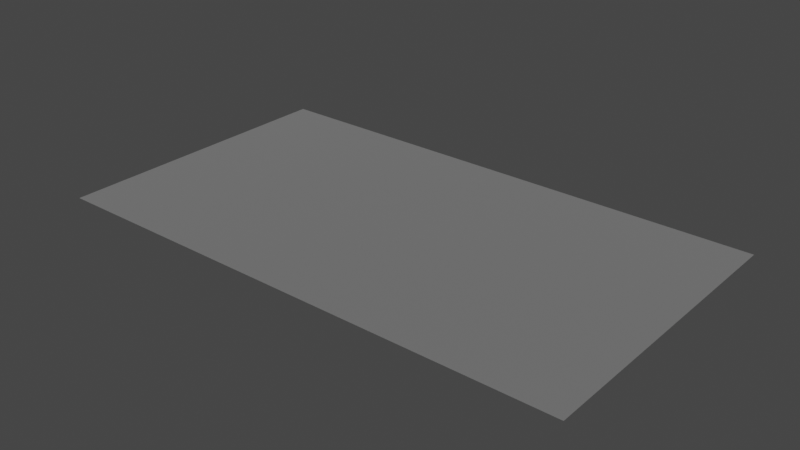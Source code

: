 # Source: plane.blend  (saved by Blender 2.90.8; exported with 4.5.12 LTS)
import bpy
from mathutils import Matrix  # noqa: F401  (used for matrix-valued properties, if any)

bpy.ops.wm.read_factory_settings(use_empty=True)
scene = bpy.context.scene
scene.name = 'Scene'

# ---- collections
col_collection = bpy.data.collections.new('Collection'); scene.collection.children.link(col_collection)

# ---- materials (node trees are filled in below, after node groups)
mat_metallic_001 = bpy.data.materials.new('metallic.001')
mat_metallic_001.use_transparent_shadow = False
mat_metallic_001.diffuse_color = (1.0, 1.0, 1.0, 1.0)
mat_metallic_001.roughness = 0.5528
mat_metallic_001.specular_intensity = 1.0
mat_metallic_001.metallic = 1.0

# ---- material node trees
mat_metallic_001.use_nodes = True; mat_metallic_001.node_tree.nodes.clear()
_N = mat_metallic_001.node_tree.nodes; _L = mat_metallic_001.node_tree.links
n0 = _N.new('ShaderNodeBsdfPrincipled'); n0.name = 'Principled BSDF'; n0.location = (10, 300)
n0.distribution = 'GGX'
n0.subsurface_method = 'BURLEY'
n0.inputs[0].default_value = (1.0, 1.0, 1.0, 1.0)
n0.inputs[1].default_value = 1.0
n0.inputs[2].default_value = 0.5528
n0.inputs[3].default_value = 1.45
n0.inputs[13].default_value = 1.0
n0.inputs[27].default_value = (0.0, 0.0, 0.0, 1.0)
n0.inputs[28].default_value = 1.0
n1 = _N.new('ShaderNodeOutputMaterial'); n1.name = 'Material Output'; n1.location = (300, 300)
n2 = _N.new('ShaderNodeNormalMap'); n2.name = 'Normal Map'; n2.location = (-300, -300)
n2.label = 'Normal/Map'
_L.new(n0.outputs[0], n1.inputs[0])
_L.new(n2.outputs[0], n0.inputs[5])
n1.is_active_output = True

# ---- world
world_world = bpy.data.worlds.new('World'); scene.world = world_world
world_world.use_nodes = True; world_world.node_tree.nodes.clear()
_N = world_world.node_tree.nodes; _L = world_world.node_tree.links
n0 = _N.new('ShaderNodeOutputWorld'); n0.name = 'World Output'; n0.location = (300, 300)
n1 = _N.new('ShaderNodeBackground'); n1.name = 'Background'; n1.location = (10, 300)
n1.inputs[0].default_value = (0.05088, 0.05088, 0.05088, 1.0)
_L.new(n1.outputs[0], n0.inputs[0])
n0.is_active_output = True
world_world.color = (0.05088, 0.05088, 0.05088)
world_world.use_sun_shadow = False
world_world.sun_shadow_jitter_overblur = 0.0

# ---- meshes
me_mesh_001 = bpy.data.meshes.new('Mesh.001')
me_mesh_001.from_pydata([(-1279.0, -661.8, -19.66), (-1087.0, -661.8, -19.66), (-894.7, -661.8, -19.66), (-702.7, -661.8, -19.66), (-510.7, -661.8, -19.66), (-318.7, -661.8, -19.66), (-126.7, -661.8, -19.66), (65.31, -661.8, -19.66), (257.3, -661.8, -19.66), (449.3, -661.8, -19.66), (641.3, -661.8, -19.66), (-1279.0, -553.8, -19.66), (-1087.0, -553.8, -19.66), (-894.7, -553.8, -19.66), (-702.7, -553.8, -19.66), (-510.7, -553.8, -19.66), (-318.7, -553.8, -19.66), (-126.7, -553.8, -19.66), (65.31, -553.8, -19.66), (257.3, -553.8, -19.66), (449.3, -553.8, -19.66), (641.3, -553.8, -19.66), (-1279.0, -445.8, -19.66), (-1087.0, -445.8, -19.66), (-894.7, -445.8, -19.66), (-702.7, -445.8, -19.66), (-510.7, -445.8, -19.66), (-318.7, -445.8, -19.66), (-126.7, -445.8, -19.66), (65.31, -445.8, -19.66), (257.3, -445.8, -19.66), (449.3, -445.8, -19.66), (641.3, -445.8, -19.66), (-1279.0, -337.8, -19.66), (-1087.0, -337.8, -19.66), (-894.7, -337.8, -19.66), (-702.7, -337.8, -19.66), (-510.7, -337.8, -19.66), (-318.7, -337.8, -19.66), (-126.7, -337.8, -19.66), (65.31, -337.8, -19.66), (257.3, -337.8, -19.66), (449.3, -337.8, -19.66), (641.3, -337.8, -19.66), (-1279.0, -229.8, -19.66), (-1087.0, -229.8, -19.66), (-894.7, -229.8, -19.66), (-702.7, -229.8, -19.66), (-510.7, -229.8, -19.66), (-318.7, -229.8, -19.66), (-126.7, -229.8, -19.66), (65.31, -229.8, -19.66), (257.3, -229.8, -19.66), (449.3, -229.8, -19.66), (641.3, -229.8, -19.66), (-1279.0, -121.8, -19.66), (-1087.0, -121.8, -19.66), (-894.7, -121.8, -19.66), (-702.7, -121.8, -19.66), (-510.7, -121.8, -19.66), (-318.7, -121.8, -19.66), (-126.7, -121.8, -19.66), (65.31, -121.8, -19.66), (257.3, -121.8, -19.66), (449.3, -121.8, -19.66), (641.3, -121.8, -19.66), (-1279.0, -13.81, -19.66), (-1087.0, -13.81, -19.66), (-894.7, -13.81, -19.66), (-702.7, -13.81, -19.66), (-510.7, -13.81, -19.66), (-318.7, -13.81, -19.66), (-126.7, -13.81, -19.66), (65.31, -13.81, -19.66), (257.3, -13.81, -19.66), (449.3, -13.81, -19.66), (641.3, -13.81, -19.66), (-1279.0, 94.19, -19.66), (-1087.0, 94.19, -19.66), (-894.7, 94.19, -19.66), (-702.7, 94.19, -19.66), (-510.7, 94.19, -19.66), (-318.7, 94.19, -19.66), (-126.7, 94.19, -19.66), (65.31, 94.19, -19.66), (257.3, 94.19, -19.66), (449.3, 94.19, -19.66), (641.3, 94.19, -19.66), (-1279.0, 202.2, -19.66), (-1087.0, 202.2, -19.66), (-894.7, 202.2, -19.66), (-702.7, 202.2, -19.66), (-510.7, 202.2, -19.66), (-318.7, 202.2, -19.66), (-126.7, 202.2, -19.66), (65.31, 202.2, -19.66), (257.3, 202.2, -19.66), (449.3, 202.2, -19.66), (641.3, 202.2, -19.66), (-1279.0, 310.2, -19.66), (-1087.0, 310.2, -19.66), (-894.7, 310.2, -19.66), (-702.7, 310.2, -19.66), (-510.7, 310.2, -19.66), (-318.7, 310.2, -19.66), (-126.7, 310.2, -19.66), (65.31, 310.2, -19.66), (257.3, 310.2, -19.66), (449.3, 310.2, -19.66), (641.3, 310.2, -19.66), (-1279.0, 418.2, -19.66), (-1087.0, 418.2, -19.66), (-894.7, 418.2, -19.66), (-702.7, 418.2, -19.66), (-510.7, 418.2, -19.66), (-318.7, 418.2, -19.66), (-126.7, 418.2, -19.66), (65.31, 418.2, -19.66), (257.3, 418.2, -19.66), (449.3, 418.2, -19.66), (641.3, 418.2, -19.66)], [], [(9, 10, 21), (9, 21, 20), (8, 9, 20), (20, 21, 32), (8, 20, 19), (7, 8, 19), (20, 32, 31), (19, 20, 31), (31, 32, 43), (7, 19, 18), (6, 7, 18), (19, 31, 30), (18, 19, 30), (31, 43, 42), (30, 31, 42), (42, 43, 54), (6, 18, 17), (5, 6, 17), (18, 30, 29), (17, 18, 29), (30, 42, 41), (29, 30, 41), (42, 54, 53), (41, 42, 53), (53, 54, 65), (5, 17, 16), (4, 5, 16), (17, 29, 28), (16, 17, 28), (29, 41, 40), (28, 29, 40), (41, 53, 52), (40, 41, 52), (53, 65, 64), (52, 53, 64), (64, 65, 76), (4, 16, 15), (3, 4, 15), (16, 28, 27), (15, 16, 27), (28, 40, 39), (27, 28, 39), (40, 52, 51), (39, 40, 51), (52, 64, 63), (51, 52, 63), (64, 76, 75), (63, 64, 75), (75, 76, 87), (3, 15, 14), (2, 3, 14), (15, 27, 26), (14, 15, 26), (27, 39, 38), (26, 27, 38), (39, 51, 50), (38, 39, 50), (51, 63, 62), (50, 51, 62), (63, 75, 74), (62, 63, 74), (75, 87, 86), (74, 75, 86), (86, 87, 98), (86, 98, 97), (97, 98, 109), (74, 86, 85), (85, 86, 97), (62, 74, 73), (73, 74, 85), (50, 62, 61), (61, 62, 73), (38, 50, 49), (49, 50, 61), (97, 109, 108), (108, 109, 120), (108, 120, 119), (85, 97, 96), (96, 97, 108), (107, 108, 119), (96, 108, 107), (107, 119, 118), (73, 85, 84), (84, 85, 96), (61, 73, 72), (72, 73, 84), (95, 96, 107), (84, 96, 95), (106, 107, 118), (95, 107, 106), (106, 118, 117), (83, 84, 95), (72, 84, 83), (60, 61, 72), (49, 61, 60), (94, 95, 106), (83, 95, 94), (105, 106, 117), (94, 106, 105), (105, 117, 116), (71, 72, 83), (60, 72, 71), (82, 83, 94), (71, 83, 82), (93, 94, 105), (82, 94, 93), (104, 105, 116), (93, 105, 104), (104, 116, 115), (103, 104, 115), (103, 115, 114), (92, 93, 104), (92, 104, 103), (81, 82, 93), (81, 93, 92), (70, 71, 82), (70, 82, 81), (59, 60, 71), (59, 71, 70), (102, 103, 114), (102, 114, 113), (91, 92, 103), (91, 103, 102), (80, 81, 92), (80, 92, 91), (69, 70, 81), (69, 81, 80), (101, 102, 113), (101, 113, 112), (90, 91, 102), (90, 102, 101), (79, 80, 91), (79, 91, 90), (100, 101, 112), (100, 112, 111), (89, 90, 101), (89, 101, 100), (99, 100, 111), (99, 111, 110), (88, 100, 99), (88, 89, 100), (77, 89, 88), (78, 90, 89), (77, 78, 89), (78, 79, 90), (66, 78, 77), (66, 67, 78), (67, 79, 78), (55, 67, 66), (67, 68, 79), (68, 80, 79), (68, 69, 80), (55, 56, 67), (56, 68, 67), (44, 56, 55), (57, 69, 68), (56, 57, 68), (44, 45, 56), (45, 57, 56), (33, 45, 44), (57, 58, 69), (58, 70, 69), (58, 59, 70), (33, 34, 45), (22, 34, 33), (45, 46, 57), (46, 58, 57), (34, 46, 45), (47, 59, 58), (46, 47, 58), (22, 23, 34), (11, 23, 22), (34, 35, 46), (35, 47, 46), (23, 35, 34), (47, 48, 59), (48, 60, 59), (48, 49, 60), (11, 12, 23), (0, 12, 11), (0, 1, 12), (23, 24, 35), (12, 24, 23), (35, 36, 47), (36, 48, 47), (24, 36, 35), (37, 49, 48), (36, 37, 48), (37, 38, 49), (26, 38, 37), (1, 13, 12), (12, 13, 24), (1, 2, 13), (2, 14, 13), (24, 25, 36), (25, 37, 36), (25, 26, 37), (13, 25, 24), (13, 14, 25), (14, 26, 25)])
me_mesh_001.polygons.foreach_set('use_smooth', [True] * 200)
_uv = me_mesh_001.uv_layers.new(name='map1')
_uv.uv.foreach_set('vector', [0.9, 0.2188, 1.0, 0.2188, 1.0, 0.275, 0.9, 0.2188, 1.0, 0.275, 0.9, 0.275, 0.8, 0.2188, 0.9, 0.2188, 0.9, 0.275, 0.9, 0.275, 1.0, 0.275, 1.0, 0.3313, 0.8, 0.2188, 0.9, 0.275, 0.8, 0.275, 0.7, 0.2188, 0.8, 0.2188, 0.8, 0.275, 0.9, 0.275, 1.0, 0.3313, 0.9, 0.3313, 0.8, 0.275, 0.9, 0.275, 0.9, 0.3313, 0.9, 0.3313, 1.0, 0.3313, 1.0, 0.3875, 0.7, 0.2188, 0.8, 0.275, 0.7, 0.275, 0.6, 0.2188, 0.7, 0.2188, 0.7, 0.275, 0.8, 0.275, 0.9, 0.3313, 0.8, 0.3313, 0.7, 0.275, 0.8, 0.275, 0.8, 0.3313, 0.9, 0.3313, 1.0, 0.3875, 0.9, 0.3875, 0.8, 0.3313, 0.9, 0.3313, 0.9, 0.3875, 0.9, 0.3875, 1.0, 0.3875, 1.0, 0.4438, 0.6, 0.2188, 0.7, 0.275, 0.6, 0.275, 0.5, 0.2188, 0.6, 0.2188, 0.6, 0.275, 0.7, 0.275, 0.8, 0.3313, 0.7, 0.3313, 0.6, 0.275, 0.7, 0.275, 0.7, 0.3313, 0.8, 0.3313, 0.9, 0.3875, 0.8, 0.3875, 0.7, 0.3313, 0.8, 0.3313, 0.8, 0.3875, 0.9, 0.3875, 1.0, 0.4438, 0.9, 0.4438, 0.8, 0.3875, 0.9, 0.3875, 0.9, 0.4438, 0.9, 0.4438, 1.0, 0.4438, 1.0, 0.5, 0.5, 0.2188, 0.6, 0.275, 0.5, 0.275, 0.4, 0.2188, 0.5, 0.2188, 0.5, 0.275, 0.6, 0.275, 0.7, 0.3313, 0.6, 0.3313, 0.5, 0.275, 0.6, 0.275, 0.6, 0.3313, 0.7, 0.3313, 0.8, 0.3875, 0.7, 0.3875, 0.6, 0.3313, 0.7, 0.3313, 0.7, 0.3875, 0.8, 0.3875, 0.9, 0.4438, 0.8, 0.4438, 0.7, 0.3875, 0.8, 0.3875, 0.8, 0.4438, 0.9, 0.4438, 1.0, 0.5, 0.9, 0.5, 0.8, 0.4438, 0.9, 0.4438, 0.9, 0.5, 0.9, 0.5, 1.0, 0.5, 1.0, 0.5563, 0.4, 0.2188, 0.5, 0.275, 0.4, 0.275, 0.3, 0.2188, 0.4, 0.2188, 0.4, 0.275, 0.5, 0.275, 0.6, 0.3313, 0.5, 0.3313, 0.4, 0.275, 0.5, 0.275, 0.5, 0.3313, 0.6, 0.3313, 0.7, 0.3875, 0.6, 0.3875, 0.5, 0.3313, 0.6, 0.3313, 0.6, 0.3875, 0.7, 0.3875, 0.8, 0.4438, 0.7, 0.4438, 0.6, 0.3875, 0.7, 0.3875, 0.7, 0.4438, 0.8, 0.4438, 0.9, 0.5, 0.8, 0.5, 0.7, 0.4438, 0.8, 0.4438, 0.8, 0.5, 0.9, 0.5, 1.0, 0.5563, 0.9, 0.5563, 0.8, 0.5, 0.9, 0.5, 0.9, 0.5563, 0.9, 0.5563, 1.0, 0.5563, 1.0, 0.6125, 0.3, 0.2188, 0.4, 0.275, 0.3, 0.275, 0.2, 0.2188, 0.3, 0.2188, 0.3, 0.275, 0.4, 0.275, 0.5, 0.3313, 0.4, 0.3313, 0.3, 0.275, 0.4, 0.275, 0.4, 0.3313, 0.5, 0.3313, 0.6, 0.3875, 0.5, 0.3875, 0.4, 0.3313, 0.5, 0.3313, 0.5, 0.3875, 0.6, 0.3875, 0.7, 0.4438, 0.6, 0.4438, 0.5, 0.3875, 0.6, 0.3875, 0.6, 0.4438, 0.7, 0.4438, 0.8, 0.5, 0.7, 0.5, 0.6, 0.4438, 0.7, 0.4438, 0.7, 0.5, 0.8, 0.5, 0.9, 0.5563, 0.8, 0.5563, 0.7, 0.5, 0.8, 0.5, 0.8, 0.5563, 0.9, 0.5563, 1.0, 0.6125, 0.9, 0.6125, 0.8, 0.5563, 0.9, 0.5563, 0.9, 0.6125, 0.9, 0.6125, 1.0, 0.6125, 1.0, 0.6688, 0.9, 0.6125, 1.0, 0.6688, 0.9, 0.6688, 0.9, 0.6688, 1.0, 0.6688, 1.0, 0.725, 0.8, 0.5563, 0.9, 0.6125, 0.8, 0.6125, 0.8, 0.6125, 0.9, 0.6125, 0.9, 0.6688, 0.7, 0.5, 0.8, 0.5563, 0.7, 0.5563, 0.7, 0.5563, 0.8, 0.5563, 0.8, 0.6125, 0.6, 0.4438, 0.7, 0.5, 0.6, 0.5, 0.6, 0.5, 0.7, 0.5, 0.7, 0.5563, 0.5, 0.3875, 0.6, 0.4438, 0.5, 0.4438, 0.5, 0.4438, 0.6, 0.4438, 0.6, 0.5, 0.9, 0.6688, 1.0, 0.725, 0.9, 0.725, 0.9, 0.725, 1.0, 0.725, 1.0, 0.7813, 0.9, 0.725, 1.0, 0.7813, 0.9, 0.7813, 0.8, 0.6125, 0.9, 0.6688, 0.8, 0.6688, 0.8, 0.6688, 0.9, 0.6688, 0.9, 0.725, 0.8, 0.725, 0.9, 0.725, 0.9, 0.7813, 0.8, 0.6688, 0.9, 0.725, 0.8, 0.725, 0.8, 0.725, 0.9, 0.7813, 0.8, 0.7813, 0.7, 0.5563, 0.8, 0.6125, 0.7, 0.6125, 0.7, 0.6125, 0.8, 0.6125, 0.8, 0.6688, 0.6, 0.5, 0.7, 0.5563, 0.6, 0.5563, 0.6, 0.5563, 0.7, 0.5563, 0.7, 0.6125, 0.7, 0.6688, 0.8, 0.6688, 0.8, 0.725, 0.7, 0.6125, 0.8, 0.6688, 0.7, 0.6688, 0.7, 0.725, 0.8, 0.725, 0.8, 0.7813, 0.7, 0.6688, 0.8, 0.725, 0.7, 0.725, 0.7, 0.725, 0.8, 0.7813, 0.7, 0.7813, 0.6, 0.6125, 0.7, 0.6125, 0.7, 0.6688, 0.6, 0.5563, 0.7, 0.6125, 0.6, 0.6125, 0.5, 0.5, 0.6, 0.5, 0.6, 0.5563, 0.5, 0.4438, 0.6, 0.5, 0.5, 0.5, 0.6, 0.6688, 0.7, 0.6688, 0.7, 0.725, 0.6, 0.6125, 0.7, 0.6688, 0.6, 0.6688, 0.6, 0.725, 0.7, 0.725, 0.7, 0.7813, 0.6, 0.6688, 0.7, 0.725, 0.6, 0.725, 0.6, 0.725, 0.7, 0.7813, 0.6, 0.7813, 0.5, 0.5563, 0.6, 0.5563, 0.6, 0.6125, 0.5, 0.5, 0.6, 0.5563, 0.5, 0.5563, 0.5, 0.6125, 0.6, 0.6125, 0.6, 0.6688, 0.5, 0.5563, 0.6, 0.6125, 0.5, 0.6125, 0.5, 0.6688, 0.6, 0.6688, 0.6, 0.725, 0.5, 0.6125, 0.6, 0.6688, 0.5, 0.6688, 0.5, 0.725, 0.6, 0.725, 0.6, 0.7813, 0.5, 0.6688, 0.6, 0.725, 0.5, 0.725, 0.5, 0.725, 0.6, 0.7813, 0.5, 0.7813, 0.4, 0.725, 0.5, 0.725, 0.5, 0.7813, 0.4, 0.725, 0.5, 0.7813, 0.4, 0.7813, 0.4, 0.6688, 0.5, 0.6688, 0.5, 0.725, 0.4, 0.6688, 0.5, 0.725, 0.4, 0.725, 0.4, 0.6125, 0.5, 0.6125, 0.5, 0.6688, 0.4, 0.6125, 0.5, 0.6688, 0.4, 0.6688, 0.4, 0.5563, 0.5, 0.5563, 0.5, 0.6125, 0.4, 0.5563, 0.5, 0.6125, 0.4, 0.6125, 0.4, 0.5, 0.5, 0.5, 0.5, 0.5563, 0.4, 0.5, 0.5, 0.5563, 0.4, 0.5563, 0.3, 0.725, 0.4, 0.725, 0.4, 0.7813, 0.3, 0.725, 0.4, 0.7813, 0.3, 0.7813, 0.3, 0.6688, 0.4, 0.6688, 0.4, 0.725, 0.3, 0.6688, 0.4, 0.725, 0.3, 0.725, 0.3, 0.6125, 0.4, 0.6125, 0.4, 0.6688, 0.3, 0.6125, 0.4, 0.6688, 0.3, 0.6688, 0.3, 0.5563, 0.4, 0.5563, 0.4, 0.6125, 0.3, 0.5563, 0.4, 0.6125, 0.3, 0.6125, 0.2, 0.725, 0.3, 0.725, 0.3, 0.7813, 0.2, 0.725, 0.3, 0.7813, 0.2, 0.7813, 0.2, 0.6688, 0.3, 0.6688, 0.3, 0.725, 0.2, 0.6688, 0.3, 0.725, 0.2, 0.725, 0.2, 0.6125, 0.3, 0.6125, 0.3, 0.6688, 0.2, 0.6125, 0.3, 0.6688, 0.2, 0.6688, 0.1, 0.725, 0.2, 0.725, 0.2, 0.7813, 0.1, 0.725, 0.2, 0.7813, 0.1, 0.7813, 0.1, 0.6688, 0.2, 0.6688, 0.2, 0.725, 0.1, 0.6688, 0.2, 0.725, 0.1, 0.725, -2.384e-07, 0.725, 0.1, 0.725, 0.1, 0.7813, -2.384e-07, 0.725, 0.1, 0.7813, -2.384e-07, 0.7813, -2.384e-07, 0.6688, 0.1, 0.725, -2.384e-07, 0.725, -2.384e-07, 0.6688, 0.1, 0.6688, 0.1, 0.725, -2.384e-07, 0.6125, 0.1, 0.6688, -2.384e-07, 0.6688, 0.1, 0.6125, 0.2, 0.6688, 0.1, 0.6688, -2.384e-07, 0.6125, 0.1, 0.6125, 0.1, 0.6688, 0.1, 0.6125, 0.2, 0.6125, 0.2, 0.6688, -2.384e-07, 0.5563, 0.1, 0.6125, -2.384e-07, 0.6125, -2.384e-07, 0.5563, 0.1, 0.5563, 0.1, 0.6125, 0.1, 0.5563, 0.2, 0.6125, 0.1, 0.6125, -2.384e-07, 0.5, 0.1, 0.5563, -2.384e-07, 0.5563, 0.1, 0.5563, 0.2, 0.5563, 0.2, 0.6125, 0.2, 0.5563, 0.3, 0.6125, 0.2, 0.6125, 0.2, 0.5563, 0.3, 0.5563, 0.3, 0.6125, -2.384e-07, 0.5, 0.1, 0.5, 0.1, 0.5563, 0.1, 0.5, 0.2, 0.5563, 0.1, 0.5563, -2.384e-07, 0.4438, 0.1, 0.5, -2.384e-07, 0.5, 0.2, 0.5, 0.3, 0.5563, 0.2, 0.5563, 0.1, 0.5, 0.2, 0.5, 0.2, 0.5563, -2.384e-07, 0.4438, 0.1, 0.4438, 0.1, 0.5, 0.1, 0.4438, 0.2, 0.5, 0.1, 0.5, -2.384e-07, 0.3875, 0.1, 0.4438, -2.384e-07, 0.4438, 0.2, 0.5, 0.3, 0.5, 0.3, 0.5563, 0.3, 0.5, 0.4, 0.5563, 0.3, 0.5563, 0.3, 0.5, 0.4, 0.5, 0.4, 0.5563, -2.384e-07, 0.3875, 0.1, 0.3875, 0.1, 0.4438, -2.384e-07, 0.3313, 0.1, 0.3875, -2.384e-07, 0.3875, 0.1, 0.4438, 0.2, 0.4438, 0.2, 0.5, 0.2, 0.4438, 0.3, 0.5, 0.2, 0.5, 0.1, 0.3875, 0.2, 0.4438, 0.1, 0.4438, 0.3, 0.4438, 0.4, 0.5, 0.3, 0.5, 0.2, 0.4438, 0.3, 0.4438, 0.3, 0.5, -2.384e-07, 0.3313, 0.1, 0.3313, 0.1, 0.3875, -2.384e-07, 0.275, 0.1, 0.3313, -2.384e-07, 0.3313, 0.1, 0.3875, 0.2, 0.3875, 0.2, 0.4438, 0.2, 0.3875, 0.3, 0.4438, 0.2, 0.4438, 0.1, 0.3313, 0.2, 0.3875, 0.1, 0.3875, 0.3, 0.4438, 0.4, 0.4438, 0.4, 0.5, 0.4, 0.4438, 0.5, 0.5, 0.4, 0.5, 0.4, 0.4438, 0.5, 0.4438, 0.5, 0.5, -2.384e-07, 0.275, 0.1, 0.275, 0.1, 0.3313, -2.384e-07, 0.2188, 0.1, 0.275, -2.384e-07, 0.275, -2.384e-07, 0.2188, 0.1, 0.2188, 0.1, 0.275, 0.1, 0.3313, 0.2, 0.3313, 0.2, 0.3875, 0.1, 0.275, 0.2, 0.3313, 0.1, 0.3313, 0.2, 0.3875, 0.3, 0.3875, 0.3, 0.4438, 0.3, 0.3875, 0.4, 0.4438, 0.3, 0.4438, 0.2, 0.3313, 0.3, 0.3875, 0.2, 0.3875, 0.4, 0.3875, 0.5, 0.4438, 0.4, 0.4438, 0.3, 0.3875, 0.4, 0.3875, 0.4, 0.4438, 0.4, 0.3875, 0.5, 0.3875, 0.5, 0.4438, 0.4, 0.3313, 0.5, 0.3875, 0.4, 0.3875, 0.1, 0.2188, 0.2, 0.275, 0.1, 0.275, 0.1, 0.275, 0.2, 0.275, 0.2, 0.3313, 0.1, 0.2188, 0.2, 0.2188, 0.2, 0.275, 0.2, 0.2188, 0.3, 0.275, 0.2, 0.275, 0.2, 0.3313, 0.3, 0.3313, 0.3, 0.3875, 0.3, 0.3313, 0.4, 0.3875, 0.3, 0.3875, 0.3, 0.3313, 0.4, 0.3313, 0.4, 0.3875, 0.2, 0.275, 0.3, 0.3313, 0.2, 0.3313, 0.2, 0.275, 0.3, 0.275, 0.3, 0.3313, 0.3, 0.275, 0.4, 0.3313, 0.3, 0.3313])
me_mesh_001.materials.append(mat_metallic_001)
me_mesh_001.use_remesh_fix_poles = True
me_mesh_001.use_remesh_preserve_attributes = False
me_mesh_001.use_mirror_vertex_groups = False
me_mesh_001.update()
me_mesh_001.normals_split_custom_set([tuple(v) for v in zip(*[iter([0.0, -1.589e-07, 1.0, 0.0, -1.589e-07, 1.0, 0.0, -1.589e-07, 1.0, 0.0, -1.589e-07, 1.0, 0.0, -1.589e-07, 1.0, 0.0, -1.589e-07, 1.0, 0.0, -1.589e-07, 1.0, 0.0, -1.589e-07, 1.0, 0.0, -1.589e-07, 1.0, 0.0, -1.589e-07, 1.0, 0.0, -1.589e-07, 1.0, 0.0, -1.678e-07, 1.0, 0.0, -1.589e-07, 1.0, 0.0, -1.589e-07, 1.0, 0.0, -1.589e-07, 1.0, 0.0, -1.589e-07, 1.0, 0.0, -1.589e-07, 1.0, 0.0, -1.589e-07, 1.0, 0.0, -1.589e-07, 1.0, 0.0, -1.678e-07, 1.0, 0.0, -1.678e-07, 1.0, 0.0, -1.589e-07, 1.0, 0.0, -1.589e-07, 1.0, 0.0, -1.678e-07, 1.0, 0.0, -1.678e-07, 1.0, 0.0, -1.678e-07, 1.0, 0.0, -1.678e-07, 1.0, 0.0, -1.589e-07, 1.0, 0.0, -1.589e-07, 1.0, 0.0, -1.589e-07, 1.0, 0.0, -1.589e-07, 1.0, 0.0, -1.589e-07, 1.0, 0.0, -1.589e-07, 1.0, 0.0, -1.589e-07, 1.0, 0.0, -1.678e-07, 1.0, 0.0, -1.678e-07, 1.0, 0.0, -1.589e-07, 1.0, 0.0, -1.589e-07, 1.0, 0.0, -1.678e-07, 1.0, 0.0, -1.678e-07, 1.0, 0.0, -1.678e-07, 1.0, 0.0, -1.678e-07, 1.0, 0.0, -1.678e-07, 1.0, 0.0, -1.678e-07, 1.0, 0.0, -1.678e-07, 1.0, 0.0, -1.678e-07, 1.0, 0.0, -1.678e-07, 1.0, 0.0, -1.589e-07, 1.0, 0.0, -1.589e-07, 1.0, 0.0, -1.589e-07, 1.0, 0.0, -1.589e-07, 1.0, 0.0, -1.589e-07, 1.0, 0.0, -1.589e-07, 1.0, 0.0, -1.589e-07, 1.0, 0.0, -1.589e-07, 1.0, 0.0, -1.678e-07, 1.0, 0.0, -1.678e-07, 1.0, 0.0, -1.589e-07, 1.0, 0.0, -1.589e-07, 1.0, 0.0, -1.678e-07, 1.0, 0.0, -1.678e-07, 1.0, 0.0, -1.678e-07, 1.0, 0.0, -1.678e-07, 1.0, 0.0, -1.678e-07, 1.0, 0.0, -1.678e-07, 1.0, 0.0, -1.678e-07, 1.0, 0.0, -1.678e-07, 1.0, 0.0, -1.589e-07, 1.0, 0.0, -1.589e-07, 1.0, 0.0, -1.678e-07, 1.0, 0.0, -1.678e-07, 1.0, 0.0, -1.589e-07, 1.0, 0.0, -1.589e-07, 1.0, 0.0, -1.589e-07, 1.0, 0.0, -1.589e-07, 1.0, 0.0, -1.589e-07, 1.0, 0.0, -1.589e-07, 1.0, 0.0, -1.589e-07, 1.0, 0.0, -1.589e-07, 1.0, 0.0, -1.589e-07, 1.0, 0.0, -1.589e-07, 1.0, 0.0, -1.589e-07, 1.0, 0.0, -1.678e-07, 1.0, 0.0, -1.678e-07, 1.0, 0.0, -1.589e-07, 1.0, 0.0, -1.589e-07, 1.0, 0.0, -1.678e-07, 1.0, 0.0, -1.678e-07, 1.0, 0.0, -1.678e-07, 1.0, 0.0, -1.678e-07, 1.0, 0.0, -1.678e-07, 1.0, 0.0, -1.678e-07, 1.0, 0.0, -1.678e-07, 1.0, 0.0, -1.678e-07, 1.0, 0.0, -1.589e-07, 1.0, 0.0, -1.589e-07, 1.0, 0.0, -1.678e-07, 1.0, 0.0, -1.678e-07, 1.0, 0.0, -1.589e-07, 1.0, 0.0, -1.589e-07, 1.0, 0.0, -1.589e-07, 1.0, 0.0, -1.589e-07, 1.0, 0.0, -1.589e-07, 1.0, 0.0, -1.589e-07, 1.0, 0.0, -1.589e-07, 1.0, 0.0, -1.589e-07, 1.0, 0.0, -1.589e-07, 1.0, 0.0, -1.589e-07, 1.0, 0.0, -1.589e-07, 1.0, 0.0, -1.589e-07, 1.0, 0.0, -1.589e-07, 1.0, 0.0, -1.589e-07, 1.0, 0.0, -1.589e-07, 1.0, 0.0, -1.589e-07, 1.0, 0.0, -1.589e-07, 1.0, 0.0, -1.678e-07, 1.0, 0.0, -1.678e-07, 1.0, 0.0, -1.589e-07, 1.0, 0.0, -1.589e-07, 1.0, 0.0, -1.678e-07, 1.0, 0.0, -1.678e-07, 1.0, 0.0, -1.678e-07, 1.0, 0.0, -1.678e-07, 1.0, 0.0, -1.678e-07, 1.0, 0.0, -1.678e-07, 1.0, 0.0, -1.678e-07, 1.0, 0.0, -1.678e-07, 1.0, 0.0, -1.589e-07, 1.0, 0.0, -1.589e-07, 1.0, 0.0, -1.678e-07, 1.0, 0.0, -1.678e-07, 1.0, 0.0, -1.589e-07, 1.0, 0.0, -1.589e-07, 1.0, 0.0, -1.589e-07, 1.0, 0.0, -1.589e-07, 1.0, 0.0, -1.589e-07, 1.0, 0.0, -1.589e-07, 1.0, 0.0, -1.589e-07, 1.0, 0.0, -1.589e-07, 1.0, 0.0, -1.589e-07, 1.0, 0.0, -1.589e-07, 1.0, 0.0, -1.589e-07, 1.0, 0.0, -1.589e-07, 1.0, 0.0, -1.589e-07, 1.0, 0.0, -1.589e-07, 1.0, 0.0, -1.589e-07, 1.0, 0.0, -1.678e-07, 1.0, 0.0, -1.589e-07, 1.0, 0.0, -1.589e-07, 1.0, 0.0, -1.589e-07, 1.0, 0.0, -1.589e-07, 1.0, 0.0, -1.589e-07, 1.0, 0.0, -1.589e-07, 1.0, 0.0, -1.589e-07, 1.0, 0.0, -1.678e-07, 1.0, 0.0, -1.678e-07, 1.0, 0.0, -1.589e-07, 1.0, 0.0, -1.589e-07, 1.0, 0.0, -1.678e-07, 1.0, 0.0, -1.678e-07, 1.0, 0.0, -1.678e-07, 1.0, 0.0, -1.678e-07, 1.0, 0.0, -1.678e-07, 1.0, 0.0, -1.678e-07, 1.0, 0.0, -1.678e-07, 1.0, 0.0, -1.678e-07, 1.0, 0.0, -1.589e-07, 1.0, 0.0, -1.589e-07, 1.0, 0.0, -1.678e-07, 1.0, 0.0, -1.678e-07, 1.0, 0.0, -1.589e-07, 1.0, 0.0, -1.589e-07, 1.0, 0.0, -1.589e-07, 1.0, 0.0, -1.589e-07, 1.0, 0.0, -1.589e-07, 1.0, 0.0, -1.589e-07, 1.0, 0.0, -1.589e-07, 1.0, 0.0, -1.589e-07, 1.0, 0.0, -1.589e-07, 1.0, 0.0, -1.589e-07, 1.0, 0.0, -1.589e-07, 1.0, 0.0, -1.589e-07, 1.0, 0.0, -1.589e-07, 1.0, 0.0, -1.589e-07, 1.0, 0.0, -1.678e-07, 1.0, 0.0, -1.678e-07, 1.0, 0.0, -1.589e-07, 1.0, 0.0, -1.589e-07, 1.0, 0.0, -1.678e-07, 1.0, 0.0, -1.678e-07, 1.0, 0.0, -1.678e-07, 1.0, 0.0, -1.678e-07, 1.0, 0.0, -1.678e-07, 1.0, 0.0, -1.678e-07, 1.0, 0.0, -1.678e-07, 1.0, 0.0, -1.678e-07, 1.0, 0.0, -1.678e-07, 1.0, 0.0, -1.589e-07, 1.0, 0.0, -1.589e-07, 1.0, 0.0, -1.678e-07, 1.0, 0.0, -1.678e-07, 1.0, 0.0, -1.678e-07, 1.0, 0.0, -1.678e-07, 1.0, 0.0, -1.678e-07, 1.0, 0.0, -1.589e-07, 1.0, 0.0, -1.589e-07, 1.0, 0.0, -1.589e-07, 1.0, 0.0, -1.589e-07, 1.0, 0.0, -1.589e-07, 1.0, 0.0, -1.678e-07, 1.0, 0.0, -1.589e-07, 1.0, 0.0, -1.589e-07, 1.0, 0.0, -1.589e-07, 1.0, 0.0, -1.589e-07, 1.0, 0.0, -1.589e-07, 1.0, 0.0, -1.589e-07, 1.0, 0.0, -1.678e-07, 1.0, 0.0, -1.589e-07, 1.0, 0.0, -1.589e-07, 1.0, 0.0, -1.589e-07, 1.0, 0.0, -1.589e-07, 1.0, 0.0, -1.589e-07, 1.0, 0.0, -1.678e-07, 1.0, 0.0, -1.589e-07, 1.0, 0.0, -1.589e-07, 1.0, 0.0, -1.589e-07, 1.0, 0.0, -1.589e-07, 1.0, 0.0, -1.589e-07, 1.0, 0.0, -1.589e-07, 1.0, 0.0, -1.589e-07, 1.0, 0.0, -1.589e-07, 1.0, 0.0, -1.678e-07, 1.0, 0.0, -1.678e-07, 1.0, 0.0, -1.678e-07, 1.0, 0.0, -1.678e-07, 1.0, 0.0, -1.678e-07, 1.0, 0.0, -1.589e-07, 1.0, 0.0, -1.589e-07, 1.0, 0.0, -1.589e-07, 1.0, 0.0, -1.589e-07, 1.0, 0.0, -1.678e-07, 1.0, 0.0, -1.589e-07, 1.0, 0.0, -1.589e-07, 1.0, 0.0, -1.589e-07, 1.0, 0.0, -1.589e-07, 1.0, 0.0, -1.589e-07, 1.0, 0.0, -1.589e-07, 1.0, 0.0, -1.678e-07, 1.0, 0.0, -1.678e-07, 1.0, 0.0, -1.678e-07, 1.0, 0.0, -1.678e-07, 1.0, 0.0, -1.678e-07, 1.0, 0.0, -1.589e-07, 1.0, 0.0, -1.589e-07, 1.0, 0.0, -1.589e-07, 1.0, 0.0, -1.589e-07, 1.0, 0.0, -1.589e-07, 1.0, 0.0, -1.678e-07, 1.0, 0.0, -1.678e-07, 1.0, 0.0, -1.678e-07, 1.0, 0.0, -1.589e-07, 1.0, 0.0, -1.678e-07, 1.0, 0.0, -1.678e-07, 1.0, 0.0, -1.678e-07, 1.0, 0.0, -1.589e-07, 1.0, 0.0, -1.589e-07, 1.0, 0.0, -1.589e-07, 1.0, 0.0, -1.678e-07, 1.0, 0.0, -1.589e-07, 1.0, 0.0, -1.589e-07, 1.0, 0.0, -1.589e-07, 1.0, 0.0, -1.589e-07, 1.0, 0.0, -1.589e-07, 1.0, 0.0, -1.678e-07, 1.0, 0.0, -1.678e-07, 1.0, 0.0, -1.678e-07, 1.0, 0.0, -1.589e-07, 1.0, 0.0, -1.678e-07, 1.0, 0.0, -1.678e-07, 1.0, 0.0, -1.589e-07, 1.0, 0.0, -1.589e-07, 1.0, 0.0, -1.589e-07, 1.0, 0.0, -1.589e-07, 1.0, 0.0, -1.589e-07, 1.0, 0.0, -1.589e-07, 1.0, 0.0, -1.678e-07, 1.0, 0.0, -1.678e-07, 1.0, 0.0, -1.589e-07, 1.0, 0.0, -1.678e-07, 1.0, 0.0, -1.678e-07, 1.0, 0.0, -1.678e-07, 1.0, 0.0, -1.589e-07, 1.0, 0.0, -1.589e-07, 1.0, 0.0, -1.589e-07, 1.0, 0.0, -1.678e-07, 1.0, 0.0, -1.589e-07, 1.0, 0.0, -1.589e-07, 1.0, 0.0, -1.589e-07, 1.0, 0.0, -1.589e-07, 1.0, 0.0, -1.589e-07, 1.0, 0.0, -1.589e-07, 1.0, 0.0, -1.589e-07, 1.0, 0.0, -1.678e-07, 1.0, 0.0, -1.589e-07, 1.0, 0.0, -1.589e-07, 1.0, 0.0, -1.589e-07, 1.0, 0.0, -1.678e-07, 1.0, 0.0, -1.678e-07, 1.0, 0.0, -1.678e-07, 1.0, 0.0, -1.589e-07, 1.0, 0.0, -1.678e-07, 1.0, 0.0, -1.678e-07, 1.0, 0.0, -1.678e-07, 1.0, 0.0, -1.678e-07, 1.0, 0.0, -1.589e-07, 1.0, 0.0, -1.678e-07, 1.0, 0.0, -1.678e-07, 1.0, 0.0, -1.678e-07, 1.0, 0.0, -1.589e-07, 1.0, 0.0, -1.589e-07, 1.0, 0.0, -1.589e-07, 1.0, 0.0, -1.678e-07, 1.0, 0.0, -1.589e-07, 1.0, 0.0, -1.589e-07, 1.0, 0.0, -1.589e-07, 1.0, 0.0, -1.589e-07, 1.0, 0.0, -1.589e-07, 1.0, 0.0, -1.589e-07, 1.0, 0.0, -1.589e-07, 1.0, 0.0, -1.589e-07, 1.0, 0.0, -1.589e-07, 1.0, 0.0, -1.589e-07, 1.0, 0.0, -1.589e-07, 1.0, 0.0, -1.678e-07, 1.0, 0.0, -1.678e-07, 1.0, 0.0, -1.589e-07, 1.0, 0.0, -1.678e-07, 1.0, 0.0, -1.589e-07, 1.0, 0.0, -1.589e-07, 1.0, 0.0, -1.678e-07, 1.0, 0.0, -1.678e-07, 1.0, 0.0, -1.678e-07, 1.0, 0.0, -1.678e-07, 1.0, 0.0, -1.678e-07, 1.0, 0.0, -1.678e-07, 1.0, 0.0, -1.589e-07, 1.0, 0.0, -1.589e-07, 1.0, 0.0, -1.678e-07, 1.0, 0.0, -1.589e-07, 1.0, 0.0, -1.678e-07, 1.0, 0.0, -1.678e-07, 1.0, 0.0, -1.589e-07, 1.0, 0.0, -1.589e-07, 1.0, 0.0, -1.589e-07, 1.0, 0.0, -1.589e-07, 1.0, 0.0, -1.589e-07, 1.0, 0.0, -1.589e-07, 1.0, 0.0, -1.589e-07, 1.0, 0.0, -1.589e-07, 1.0, 0.0, -1.589e-07, 1.0, 0.0, -1.589e-07, 1.0, 0.0, -1.589e-07, 1.0, 0.0, -1.589e-07, 1.0, 0.0, -1.678e-07, 1.0, 0.0, -1.678e-07, 1.0, 0.0, -1.589e-07, 1.0, 0.0, -1.678e-07, 1.0, 0.0, -1.589e-07, 1.0, 0.0, -1.589e-07, 1.0, 0.0, -1.678e-07, 1.0, 0.0, -1.678e-07, 1.0, 0.0, -1.678e-07, 1.0, 0.0, -1.678e-07, 1.0, 0.0, -1.678e-07, 1.0, 0.0, -1.678e-07, 1.0, 0.0, -1.589e-07, 1.0, 0.0, -1.589e-07, 1.0, 0.0, -1.678e-07, 1.0, 0.0, -1.589e-07, 1.0, 0.0, -1.678e-07, 1.0, 0.0, -1.678e-07, 1.0, 0.0, -1.589e-07, 1.0, 0.0, -1.589e-07, 1.0, 0.0, -1.589e-07, 1.0, 0.0, -1.589e-07, 1.0, 0.0, -1.589e-07, 1.0, 0.0, -1.589e-07, 1.0, 0.0, -1.678e-07, 1.0, 0.0, -1.678e-07, 1.0, 0.0, -1.589e-07, 1.0, 0.0, -1.678e-07, 1.0, 0.0, -1.589e-07, 1.0, 0.0, -1.589e-07, 1.0, 0.0, -1.678e-07, 1.0, 0.0, -1.678e-07, 1.0, 0.0, -1.678e-07, 1.0, 0.0, -1.678e-07, 1.0, 0.0, -1.678e-07, 1.0, 0.0, -1.678e-07, 1.0, 0.0, -1.589e-07, 1.0, 0.0, -1.589e-07, 1.0, 0.0, -1.589e-07, 1.0, 0.0, -1.589e-07, 1.0, 0.0, -1.589e-07, 1.0, 0.0, -1.589e-07, 1.0, 0.0, -1.678e-07, 1.0, 0.0, -1.678e-07, 1.0, 0.0, -1.589e-07, 1.0, 0.0, -1.678e-07, 1.0, 0.0, -1.589e-07, 1.0, 0.0, -1.589e-07, 1.0, 0.0, -1.589e-07, 1.0, 0.0, -1.589e-07, 1.0, 0.0, -1.589e-07, 1.0, 0.0, -1.589e-07, 1.0, 0.0, -1.589e-07, 1.0, 0.0, -1.589e-07, 1.0, 0.0, -1.678e-07, 1.0, 0.0, -1.589e-07, 1.0, 0.0, -1.589e-07, 1.0, 0.0, -1.678e-07, 1.0, 0.0, -1.678e-07, 1.0, 0.0, -1.589e-07, 1.0, 0.0, -1.678e-07, 1.0, 0.0, -1.678e-07, 1.0, 0.0, -1.678e-07, 1.0, 0.0, -1.678e-07, 1.0, 0.0, -1.678e-07, 1.0, 0.0, -1.678e-07, 1.0, 0.0, -1.678e-07, 1.0, 0.0, -1.678e-07, 1.0, 0.0, -1.678e-07, 1.0, 0.0, -1.678e-07, 1.0, 0.0, -1.678e-07, 1.0, 0.0, -1.678e-07, 1.0, 0.0, -1.589e-07, 1.0, 0.0, -1.678e-07, 1.0, 0.0, -1.678e-07, 1.0, 0.0, -1.589e-07, 1.0, 0.0, -1.589e-07, 1.0, 0.0, -1.678e-07, 1.0, 0.0, -1.589e-07, 1.0, 0.0, -1.678e-07, 1.0, 0.0, -1.678e-07, 1.0, 0.0, -1.589e-07, 1.0, 0.0, -1.589e-07, 1.0, 0.0, -1.589e-07, 1.0, 0.0, -1.589e-07, 1.0, 0.0, -1.589e-07, 1.0, 0.0, -1.678e-07, 1.0, 0.0, -1.589e-07, 1.0, 0.0, -1.678e-07, 1.0, 0.0, -1.678e-07, 1.0, 0.0, -1.589e-07, 1.0, 0.0, -1.589e-07, 1.0, 0.0, -1.678e-07, 1.0, 0.0, -1.589e-07, 1.0, 0.0, -1.589e-07, 1.0, 0.0, -1.589e-07, 1.0, 0.0, -1.589e-07, 1.0, 0.0, -1.589e-07, 1.0, 0.0, -1.589e-07, 1.0, 0.0, -1.589e-07, 1.0, 0.0, -1.589e-07, 1.0, 0.0, -1.589e-07, 1.0, 0.0, -1.589e-07, 1.0, 0.0, -1.589e-07, 1.0, 0.0, -1.589e-07, 1.0, 0.0, -1.589e-07, 1.0, 0.0, -1.589e-07, 1.0, 0.0, -1.589e-07, 1.0, 0.0, -1.589e-07, 1.0, 0.0, -1.589e-07, 1.0, 0.0, -1.589e-07, 1.0, 0.0, -1.589e-07, 1.0, 0.0, -1.589e-07, 1.0, 0.0, -1.589e-07, 1.0, 0.0, -1.678e-07, 1.0, 0.0, -1.589e-07, 1.0, 0.0, -1.589e-07, 1.0, 0.0, -1.589e-07, 1.0, 0.0, -1.589e-07, 1.0, 0.0, -1.589e-07, 1.0, 0.0, -1.589e-07, 1.0, 0.0, -1.589e-07, 1.0, 0.0, -1.589e-07, 1.0, 0.0, -1.589e-07, 1.0, 0.0, -1.589e-07, 1.0, 0.0, -1.589e-07, 1.0, 0.0, -1.678e-07, 1.0, 0.0, -1.678e-07, 1.0, 0.0, -1.589e-07, 1.0, 0.0, -1.678e-07, 1.0, 0.0, -1.678e-07, 1.0, 0.0, -1.678e-07, 1.0, 0.0, -1.589e-07, 1.0, 0.0, -1.589e-07, 1.0, 0.0, -1.589e-07, 1.0, 0.0, -1.589e-07, 1.0, 0.0, -1.589e-07, 1.0, 0.0, -1.589e-07, 1.0, 0.0, -1.678e-07, 1.0, 0.0, -1.589e-07, 1.0, 0.0, -1.589e-07, 1.0, 0.0, -1.589e-07, 1.0, 0.0, -1.589e-07, 1.0, 0.0, -1.589e-07, 1.0, 0.0, -1.589e-07, 1.0, 0.0, -1.589e-07, 1.0, 0.0, -1.589e-07, 1.0, 0.0, -1.678e-07, 1.0, 0.0, -1.678e-07, 1.0, 0.0, -1.678e-07, 1.0, 0.0, -1.589e-07, 1.0, 0.0, -1.678e-07, 1.0, 0.0, -1.678e-07, 1.0, 0.0, -1.678e-07, 1.0, 0.0, -1.678e-07, 1.0, 0.0, -1.589e-07, 1.0, 0.0, -1.678e-07, 1.0, 0.0, -1.589e-07, 1.0, 0.0, -1.589e-07, 1.0, 0.0, -1.678e-07, 1.0, 0.0, -1.678e-07, 1.0, 0.0, -1.678e-07, 1.0, 0.0, -1.589e-07, 1.0, 0.0, -1.589e-07, 1.0, 0.0, -1.589e-07, 1.0, 0.0, -1.589e-07, 1.0, 0.0, -1.589e-07, 1.0, 0.0, -1.589e-07, 1.0, 0.0, -1.589e-07, 1.0, 0.0, -1.589e-07, 1.0, 0.0, -1.589e-07, 1.0, 0.0, -1.589e-07, 1.0, 0.0, -1.589e-07, 1.0, 0.0, -1.678e-07, 1.0, 0.0, -1.589e-07, 1.0, 0.0, -1.589e-07, 1.0, 0.0, -1.589e-07, 1.0, 0.0, -1.589e-07, 1.0, 0.0, -1.589e-07, 1.0, 0.0, -1.589e-07, 1.0, 0.0, -1.678e-07, 1.0, 0.0, -1.678e-07, 1.0, 0.0, -1.678e-07, 1.0, 0.0, -1.589e-07, 1.0, 0.0, -1.678e-07, 1.0, 0.0, -1.678e-07, 1.0, 0.0, -1.678e-07, 1.0, 0.0, -1.678e-07, 1.0, 0.0, -1.589e-07, 1.0, 0.0, -1.678e-07, 1.0, 0.0, -1.589e-07, 1.0, 0.0, -1.589e-07, 1.0, 0.0, -1.678e-07, 1.0, 0.0, -1.678e-07, 1.0, 0.0, -1.678e-07, 1.0, 0.0, -1.678e-07, 1.0, 0.0, -1.589e-07, 1.0, 0.0, -1.589e-07, 1.0, 0.0, -1.678e-07, 1.0, 0.0, -1.678e-07, 1.0, 0.0, -1.589e-07, 1.0, 0.0, -1.678e-07, 1.0, 0.0, -1.678e-07, 1.0, 0.0, -1.589e-07, 1.0, 0.0, -1.678e-07, 1.0, 0.0, -1.678e-07, 1.0, 0.0, -1.678e-07, 1.0, 0.0, -1.589e-07, 1.0, 0.0, -1.589e-07, 1.0, 0.0, -1.589e-07, 1.0, 0.0, -1.589e-07, 1.0, 0.0, -1.589e-07, 1.0, 0.0, -1.678e-07, 1.0, 0.0, -1.589e-07, 1.0, 0.0, -1.589e-07, 1.0, 0.0, -1.589e-07, 1.0, 0.0, -1.589e-07, 1.0, 0.0, -1.589e-07, 1.0, 0.0, -1.589e-07, 1.0, 0.0, -1.678e-07, 1.0, 0.0, -1.678e-07, 1.0, 0.0, -1.678e-07, 1.0, 0.0, -1.678e-07, 1.0, 0.0, -1.678e-07, 1.0, 0.0, -1.678e-07, 1.0, 0.0, -1.678e-07, 1.0, 0.0, -1.678e-07, 1.0, 0.0, -1.678e-07, 1.0, 0.0, -1.589e-07, 1.0, 0.0, -1.678e-07, 1.0, 0.0, -1.678e-07, 1.0, 0.0, -1.589e-07, 1.0, 0.0, -1.589e-07, 1.0, 0.0, -1.678e-07, 1.0, 0.0, -1.589e-07, 1.0, 0.0, -1.678e-07, 1.0, 0.0, -1.678e-07, 1.0])] * 3)])

# ---- objects
ob_plane = bpy.data.objects.new('Plane', me_mesh_001)

# ---- transforms, parenting, visibility, modifiers, constraints
ob_plane.location = (0.0, 0.0, 0.0)
ob_plane.color = (0.8, 0.8, 0.8, 1.0)
ob_plane.lineart.crease_threshold = 0.0

# ---- collection membership
col_collection.objects.link(ob_plane)

# ---- scene / render settings (as saved in the file)
scene.frame_start = 1; scene.frame_end = 250; scene.frame_set(1)
scene.render.engine = 'BLENDER_EEVEE_NEXT'
scene.cycles.use_denoising = False
scene.cycles.samples = 128
scene.cycles.sampling_pattern = 'TABULATED_SOBOL'
scene.cycles.use_adaptive_sampling = False
scene.cycles.use_light_tree = False
scene.view_settings.view_transform = 'Filmic'
bpy.context.view_layer.update()

# ---- added for rendering (the .blend has no active camera and no usable light): camera, sun
cam_auto = bpy.data.cameras.new('AutoCamera')
cam_auto.lens = 50.0
cam_auto.sensor_width = 36.0
cam_auto.clip_end = 35770.0
ob_auto_camera = bpy.data.objects.new('AutoCamera', cam_auto)
scene.collection.objects.link(ob_auto_camera)
ob_auto_camera.location = (1719.5, -2567.63, 1610.88)
ob_auto_camera.rotation_euler = (1.09748, -7.21219e-08, 0.694738)
scene.camera = ob_auto_camera
light_auto_sun = bpy.data.lights.new('AutoSun', 'SUN')
light_auto_sun.energy = 3.0
light_auto_sun.angle = 0.0523599
ob_auto_sun = bpy.data.objects.new('AutoSun', light_auto_sun)
scene.collection.objects.link(ob_auto_sun)
ob_auto_sun.rotation_euler = (0.872665, 0.174533, 0.523599)
bpy.context.view_layer.update()
